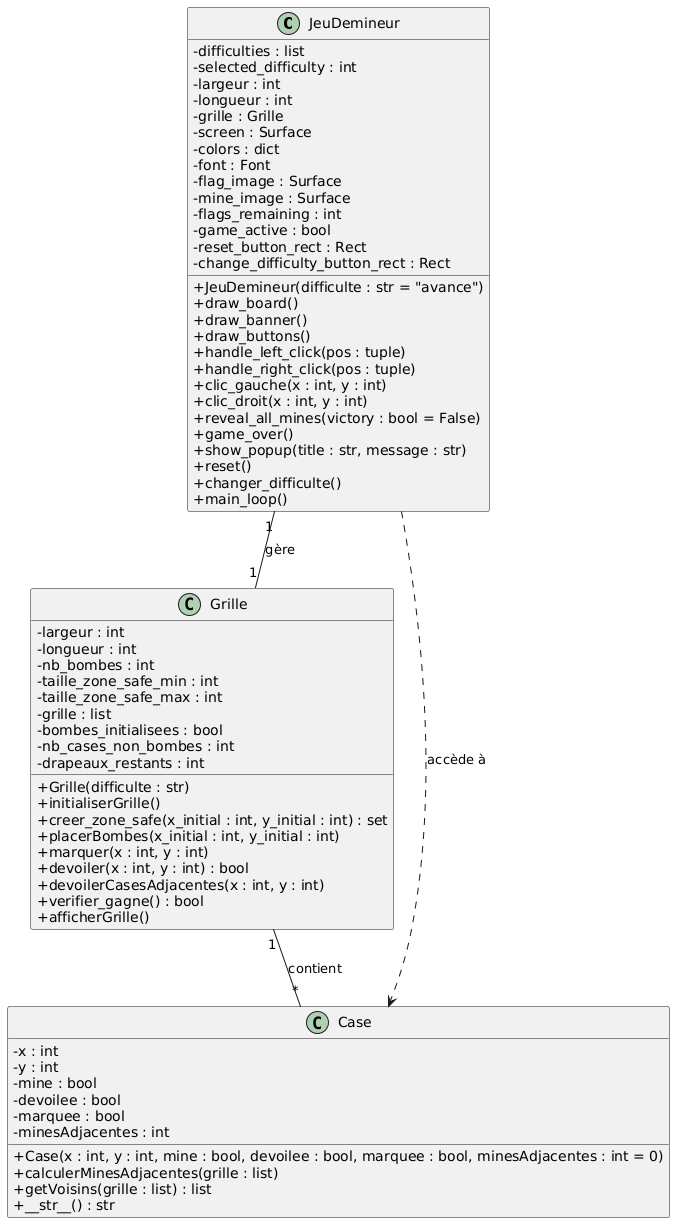

The diagram above was rendered by PlantUML. Its source (embedded in the PNG):
@startuml
!define RECTANGLE
skinparam classAttributeIconSize 0

class JeuDemineur {
    - difficulties : list
    - selected_difficulty : int
    - largeur : int
    - longueur : int
    - grille : Grille
    - screen : Surface
    - colors : dict
    - font : Font
    - flag_image : Surface
    - mine_image : Surface
    - flags_remaining : int
    - game_active : bool
    - reset_button_rect : Rect
    - change_difficulty_button_rect : Rect

    + JeuDemineur(difficulte : str = "avance")
    + draw_board()
    + draw_banner()
    + draw_buttons()
    + handle_left_click(pos : tuple)
    + handle_right_click(pos : tuple)
    + clic_gauche(x : int, y : int)
    + clic_droit(x : int, y : int)
    + reveal_all_mines(victory : bool = False)
    + game_over()
    + show_popup(title : str, message : str)
    + reset()
    + changer_difficulte()
    + main_loop()
}

class Grille {
    - largeur : int
    - longueur : int
    - nb_bombes : int
    - taille_zone_safe_min : int
    - taille_zone_safe_max : int
    - grille : list
    - bombes_initialisees : bool
    - nb_cases_non_bombes : int
    - drapeaux_restants : int

    + Grille(difficulte : str)
    + initialiserGrille()
    + creer_zone_safe(x_initial : int, y_initial : int) : set
    + placerBombes(x_initial : int, y_initial : int)
    + marquer(x : int, y : int)
    + devoiler(x : int, y : int) : bool
    + devoilerCasesAdjacentes(x : int, y : int)
    + verifier_gagne() : bool
    + afficherGrille()
}

class Case {
    - x : int
    - y : int
    - mine : bool
    - devoilee : bool
    - marquee : bool
    - minesAdjacentes : int

    + Case(x : int, y : int, mine : bool, devoilee : bool, marquee : bool, minesAdjacentes : int = 0)
    + calculerMinesAdjacentes(grille : list)
    + getVoisins(grille : list) : list
    + __str__() : str
}

JeuDemineur "1" -- "1" Grille : gère
Grille "1" -- "*" Case : contient
JeuDemineur ..> Case : accède à
@enduml